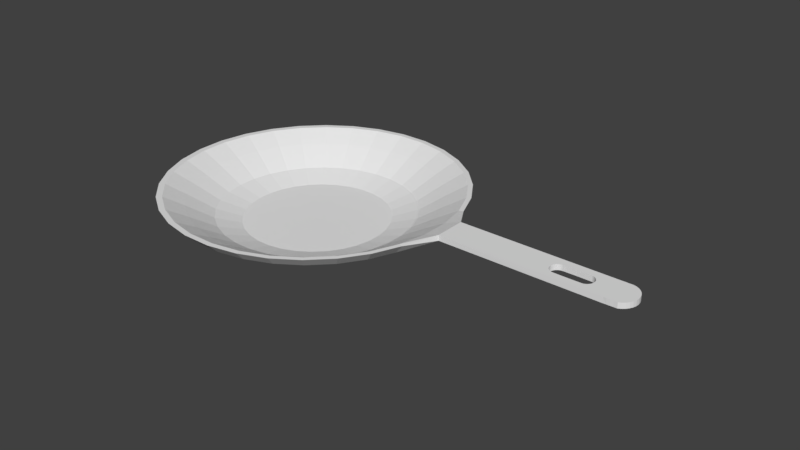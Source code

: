 # Source: frying_pan.blend  (saved by Blender 2.79.0; exported with 4.5.12 LTS)
import bpy
from mathutils import Matrix  # noqa: F401  (used for matrix-valued properties, if any)

bpy.ops.wm.read_factory_settings(use_empty=True)
scene = bpy.context.scene
scene.name = 'Scene'

# ---- collections
col_collection_1 = bpy.data.collections.new('Collection 1'); scene.collection.children.link(col_collection_1)

# ---- materials (node trees are filled in below, after node groups)
mat_pan = bpy.data.materials.new('pan')
mat_pan.alpha_threshold = 0.0
mat_pan.use_transparent_shadow = False
mat_pan.roughness = 0.5

# ---- material node trees

# ---- world
world_world = bpy.data.worlds.new('World'); scene.world = world_world
world_world.color = (0.05088, 0.05088, 0.05088)
world_world.use_sun_shadow = False
world_world.sun_shadow_jitter_overblur = 0.0
world_world.cycles.sampling_method = 'MANUAL'

# ---- meshes
me_cylinder_002 = bpy.data.meshes.new('Cylinder.002')
me_cylinder_002.from_pydata([(0.0, 1.0, -0.1909), (0.0, 1.0, 1.0), (0.1951, 0.9808, -0.1909), (0.1951, 0.9808, 1.0), (0.3827, 0.9239, -0.1909), (0.3827, 0.9239, 1.0), (0.5556, 0.8315, -0.1909), (0.5556, 0.8315, 1.0), (0.7071, 0.7071, -0.1909), (0.7071, 0.7071, 1.0), (0.8315, 0.5556, -0.1909), (0.8315, 0.5556, 1.0), (0.9239, 0.3827, -0.1909), (0.9239, 0.3827, 1.0), (0.9808, 0.1951, -0.1909), (0.9808, 0.1951, 1.0), (1.0, 7.55e-08, -0.1909), (1.0, 7.55e-08, 1.0), (0.9808, -0.1951, -0.1909), (0.9808, -0.1951, 1.0), (0.9239, -0.3827, -0.1909), (0.9239, -0.3827, 1.0), (0.8315, -0.5556, -0.1909), (0.8315, -0.5556, 1.0), (0.7071, -0.7071, -0.1909), (0.7071, -0.7071, 1.0), (0.5556, -0.8315, -0.1909), (0.5556, -0.8315, 1.0), (0.3827, -0.9239, -0.1909), (0.3827, -0.9239, 1.0), (0.1951, -0.9808, -0.1909), (0.1951, -0.9808, 1.0), (-3.258e-07, -1.0, -0.1909), (-3.258e-07, -1.0, 1.0), (-0.1951, -0.9808, -0.1909), (-0.1951, -0.9808, 1.0), (-0.3827, -0.9239, -0.1909), (-0.3827, -0.9239, 1.0), (-0.5556, -0.8315, -0.1909), (-0.5556, -0.8315, 1.0), (-0.7071, -0.7071, -0.1909), (-0.7071, -0.7071, 1.0), (-0.8315, -0.5556, -0.1909), (-0.8315, -0.5556, 1.0), (-0.9239, -0.3827, -0.1909), (-0.9239, -0.3827, 1.0), (-0.9808, -0.1951, -0.1909), (-0.9808, -0.1951, 1.0), (-1.0, 9.656e-07, -0.1909), (-1.0, 9.656e-07, 1.0), (-0.9808, 0.1951, -0.1909), (-0.9808, 0.1951, 1.0), (-0.9239, 0.3827, -0.1909), (-0.9239, 0.3827, 1.0), (-0.8315, 0.5556, -0.1909), (-0.8315, 0.5556, 1.0), (-0.7071, 0.7071, -0.1909), (-0.7071, 0.7071, 1.0), (-0.5556, 0.8315, -0.1909), (-0.5556, 0.8315, 1.0), (-0.3827, 0.9239, -0.1909), (-0.3827, 0.9239, 1.0), (-0.1951, 0.9808, -0.1909), (-0.1951, 0.9808, 1.0), (-6.155e-09, 1.115, -0.1909), (0.2175, 1.094, -0.1909), (0.2175, 1.094, 1.0), (-6.155e-09, 1.115, 1.0), (0.4267, 1.03, -0.1909), (0.4267, 1.03, 1.0), (0.6194, 0.927, -0.1909), (0.6194, 0.927, 1.0), (0.7884, 0.7884, -0.1909), (0.7884, 0.7884, 1.0), (0.927, 0.6194, -0.1909), (0.927, 0.6194, 1.0), (1.03, 0.4267, -0.1909), (1.03, 0.4267, 1.0), (1.094, 0.2175, -0.1909), (1.094, 0.2175, 1.0), (1.115, 4.757e-08, -0.1909), (1.115, 4.757e-08, 1.0), (1.094, -0.2175, -0.1909), (1.094, -0.2175, 1.0), (1.03, -0.4267, -0.1909), (1.03, -0.4267, 1.0), (0.927, -0.6194, -0.1909), (0.927, -0.6194, 1.0), (0.7884, -0.7884, -0.1909), (0.7884, -0.7884, 1.0), (0.6194, -0.927, -0.1909), (0.6194, -0.927, 1.0), (0.4267, -1.03, -0.1909), (0.4267, -1.03, 1.0), (0.2175, -1.094, -0.1909), (0.2175, -1.094, 1.0), (-3.694e-07, -1.115, -0.1909), (-3.694e-07, -1.115, 1.0), (-0.2175, -1.094, -0.1909), (-0.2175, -1.094, 1.0), (-0.4267, -1.03, -0.1909), (-0.4267, -1.03, 1.0), (-0.6194, -0.927, -0.1909), (-0.6194, -0.927, 1.0), (-0.7884, -0.7884, -0.1909), (-0.7884, -0.7884, 1.0), (-0.927, -0.6194, -0.1909), (-0.927, -0.6194, 1.0), (-1.03, -0.4267, -0.1909), (-1.03, -0.4267, 1.0), (-1.094, -0.2175, -0.1909), (-1.094, -0.2175, 1.0), (-1.115, 1.04e-06, -0.1909), (-1.115, 1.04e-06, 1.0), (-1.094, 0.2175, -0.1909), (-1.094, 0.2175, 1.0), (-1.03, 0.4267, -0.1909), (-1.03, 0.4267, 1.0), (-0.927, 0.6194, -0.1909), (-0.927, 0.6194, 1.0), (-0.7884, 0.7884, -0.1909), (-0.7884, 0.7884, 1.0), (-0.6194, 0.927, -0.1909), (-0.6194, 0.927, 1.0), (-0.4267, 1.03, -0.1909), (-0.4267, 1.03, 1.0), (-0.2175, 1.094, -0.1909), (-0.2175, 1.094, 1.0), (0.264, 1.327, 3.533), (-3.061e-08, 1.353, 3.533), (0.5178, 1.25, 3.533), (-1.353, 1.191e-06, 3.533), (-1.509, 1.292e-06, 3.533), (0.7518, 1.125, 3.533), (0.264, -1.327, 3.533), (0.2943, -1.48, 3.533), (0.9568, 0.9568, 3.533), (1.125, 0.7518, 3.533), (1.25, 0.5178, 3.533), (1.394, 0.5773, 3.533), (1.327, 0.264, 3.533), (-3.894e-08, 1.509, 3.533), (1.353, -1.345e-08, 3.533), (1.327, -0.264, 3.533), (-1.327, -0.264, 3.533), (-1.48, -0.2943, 3.533), (1.25, -0.5178, 3.533), (1.125, -0.7518, 3.533), (0.5178, -1.25, 3.533), (0.5773, -1.394, 3.533), (0.9568, -0.9568, 3.533), (0.7518, -1.125, 3.533), (1.254, 0.8382, 3.533), (-0.264, 1.327, 3.533), (-0.2943, 1.48, 3.533), (-4.715e-07, -1.353, 3.533), (-0.264, -1.327, 3.533), (-0.5178, -1.25, 3.533), (-1.254, -0.8382, 3.533), (-1.125, -0.7518, 3.533), (-0.7518, -1.125, 3.533), (-1.25, -0.5178, 3.533), (-1.394, -0.5773, 3.533), (-0.9568, -0.9568, 3.533), (1.067, -1.067, 3.533), (0.8382, -1.254, 3.533), (-1.327, 0.264, 3.533), (-1.25, 0.5178, 3.533), (0.8382, 1.254, 3.533), (-1.125, 0.7518, 3.533), (1.067, 1.067, 3.533), (-0.9568, 0.9568, 3.533), (-0.7518, 1.125, 3.533), (-0.5178, 1.25, 3.533), (-0.8382, 1.254, 3.533), (-0.5773, 1.394, 3.533), (0.2943, 1.48, 3.533), (0.5773, 1.394, 3.533), (1.48, 0.2943, 3.533), (1.509, -5.125e-08, 3.533), (1.48, -0.2943, 3.533), (1.394, -0.5773, 3.533), (1.254, -0.8382, 3.533), (-5.305e-07, -1.509, 3.533), (-0.2943, -1.48, 3.533), (-0.5773, -1.394, 3.533), (-0.8382, -1.254, 3.533), (-1.067, -1.067, 3.533), (-1.48, 0.2943, 3.533), (-1.394, 0.5773, 3.533), (-1.254, 0.8382, 3.533), (-1.067, 1.067, 3.533), (0.3364, 1.691, 8.833), (-6.962e-08, 1.724, 8.833), (0.6598, 1.593, 8.833), (-1.724, 1.425e-06, 8.833), (-1.922, 1.553e-06, 8.833), (0.9579, 1.434, 8.833), (0.3364, -1.691, 8.833), (0.375, -1.885, 8.833), (1.219, 1.219, 8.833), (1.434, 0.9579, 8.833), (1.593, 0.6598, 8.833), (1.776, 0.7357, 8.833), (1.691, 0.3364, 8.833), (-8.023e-08, 1.922, 8.833), (1.724, -1.101e-07, 8.833), (1.691, -0.3364, 8.833), (-1.691, -0.3364, 8.833), (-1.885, -0.375, 8.833), (1.593, -0.6598, 8.833), (1.434, -0.9579, 8.833), (0.6598, -1.593, 8.833), (0.7357, -1.776, 8.833), (1.219, -1.219, 8.833), (0.9579, -1.434, 8.833), (1.598, 1.068, 8.833), (-0.3364, 1.691, 8.833), (-0.375, 1.885, 8.833), (-6.314e-07, -1.724, 8.833), (-0.3364, -1.691, 8.833), (-0.6598, -1.593, 8.833), (-1.598, -1.068, 8.833), (-1.434, -0.9579, 8.833), (-0.9579, -1.434, 8.833), (-1.593, -0.6598, 8.833), (-1.776, -0.7357, 8.833), (-1.219, -1.219, 8.833), (1.359, -1.359, 8.833), (1.068, -1.598, 8.833), (-1.691, 0.3364, 8.833), (-1.593, 0.6598, 8.833), (1.068, 1.598, 8.833), (-1.434, 0.9579, 8.833), (1.359, 1.359, 8.833), (-1.219, 1.219, 8.833), (-0.9579, 1.434, 8.833), (-0.6598, 1.593, 8.833), (-1.068, 1.598, 8.833), (-0.7357, 1.776, 8.833), (0.375, 1.885, 8.833), (0.7357, 1.776, 8.833), (1.885, 0.375, 8.833), (1.922, -1.583e-07, 8.833), (1.885, -0.375, 8.833), (1.776, -0.7357, 8.833), (1.598, -1.068, 8.833), (-7.066e-07, -1.922, 8.833), (-0.375, -1.885, 8.833), (-0.7357, -1.776, 8.833), (-1.068, -1.598, 8.833), (-1.359, -1.359, 8.833), (-1.885, 0.375, 8.833), (-1.776, 0.7357, 8.833), (-1.598, 1.068, 8.833), (-1.359, 1.359, 8.833), (0.3894, 1.958, 12.43), (-9.381e-08, 1.996, 12.43), (0.7638, 1.844, 12.43), (-1.996, 1.595e-06, 12.43), (-2.08, 0.001012, 12.43), (1.109, 1.66, 12.43), (0.3894, -1.958, 12.43), (0.3936, -2.029, 12.43), (1.411, 1.411, 12.43), (1.66, 1.109, 12.43), (1.844, 0.7638, 12.43), (1.902, 0.7932, 12.43), (1.958, 0.3894, 12.43), (-0.01025, 2.071, 12.43), (-1.958, -0.3894, 12.43), (-2.041, -0.4029, 12.43), (1.844, -0.7638, 12.43), (1.66, -1.109, 12.43), (0.7638, -1.844, 12.43), (0.782, -1.912, 12.43), (1.411, -1.411, 12.43), (1.109, -1.66, 12.43), (1.711, 1.151, 12.43), (-0.3894, 1.958, 12.43), (-0.4141, 2.031, 12.43), (-7.442e-07, -1.996, 12.43), (-0.3894, -1.958, 12.43), (-0.7638, -1.844, 12.43), (-1.732, -1.149, 12.43), (-1.66, -1.109, 12.43), (-1.109, -1.66, 12.43), (-1.844, -0.7638, 12.43), (-1.923, -0.7912, 12.43), (-1.411, -1.411, 12.43), (1.454, -1.463, 12.43), (1.14, -1.72, 12.43), (-1.958, 0.3894, 12.43), (-1.844, 0.7638, 12.43), (1.14, 1.722, 12.43), (-1.66, 1.109, 12.43), (1.454, 1.465, 12.43), (-1.411, 1.411, 12.43), (-1.109, 1.66, 12.43), (-0.7638, 1.844, 12.43), (-1.16, 1.722, 12.43), (-0.8025, 1.914, 12.43), (0.3936, 2.031, 12.43), (0.782, 1.914, 12.43), (2.02, 0.4049, 12.43), (2.225, -2.373e-07, 12.43), (2.183, -0.4342, 12.43), (1.902, -0.7912, 12.43), (1.711, -1.149, 12.43), (-0.01025, -2.069, 12.43), (-0.4141, -2.029, 12.43), (-0.8025, -1.912, 12.43), (-1.16, -1.72, 12.43), (-1.474, -1.463, 12.43), (-2.041, 0.4049, 12.43), (-1.923, 0.7932, 12.43), (-1.732, 1.151, 12.43), (-1.474, 1.465, 12.43), (1.958, -0.3894, 12.41), (1.996, -1.815e-07, 12.41), (2.183, -0.4342, 14.36), (2.225, -2.373e-07, 14.36), (4.407, -0.6533, 12.43), (4.44, -0.2182, 12.43), (4.173, -0.477, 14.36), (4.173, -0.477, 12.43), (3.916, -0.2778, 14.36), (3.916, -0.2778, 12.43), (3.724, -0.2611, 14.36), (3.724, -0.2611, 12.43), (3.702, -0.2654, 14.36), (3.702, -0.2654, 12.43), (3.628, -0.4042, 14.36), (3.628, -0.4042, 12.43), (3.637, -0.4244, 14.36), (3.637, -0.4244, 12.43), (3.624, -0.3828, 14.36), (3.624, -0.3828, 12.43), (3.649, -0.4425, 14.36), (3.649, -0.4425, 12.43), (3.702, -0.4784, 14.36), (3.702, -0.4784, 12.43), (3.894, -0.4994, 14.36), (3.894, -0.4994, 12.43), (3.682, -0.4701, 14.36), (3.682, -0.4701, 12.43), (4.198, -0.3955, 14.36), (4.198, -0.3955, 12.43), (4.158, -0.3204, 14.36), (4.158, -0.3204, 12.43), (4.198, -0.4173, 14.36), (4.198, -0.4173, 12.43), (4.194, -0.3741, 14.36), (4.194, -0.3741, 12.43), (4.098, -0.5172, 14.36), (4.098, -0.5172, 12.43), (3.664, -0.2859, 14.36), (3.664, -0.2859, 12.43), (3.682, -0.2738, 14.36), (3.682, -0.2738, 12.43), (3.649, -0.3013, 14.36), (3.649, -0.3013, 12.43), (4.194, -0.4387, 14.36), (4.194, -0.4387, 12.43), (4.14, -0.5046, 14.36), (4.14, -0.5046, 12.43), (4.158, -0.4925, 14.36), (4.158, -0.4925, 12.43), (4.186, -0.4589, 14.36), (4.186, -0.4589, 12.43), (3.624, -0.361, 14.36), (3.624, -0.361, 12.43), (3.664, -0.4579, 14.36), (3.664, -0.4579, 12.43), (3.628, -0.3396, 14.36), (3.628, -0.3396, 12.43), (4.173, -0.3358, 14.36), (4.173, -0.3358, 12.43), (4.12, -0.513, 14.36), (4.12, -0.513, 12.43), (4.185, -0.354, 14.36), (4.185, -0.354, 12.43), (3.637, -0.3195, 14.36), (3.637, -0.3195, 12.43), (4.14, -0.3083, 14.36), (4.14, -0.3083, 12.43), (4.12, -0.2999, 14.36), (4.12, -0.2999, 12.43), (4.574, -0.2304, 14.36), (4.574, -0.2304, 12.48), (4.619, -0.2454, 14.36), (4.619, -0.2454, 12.48), (4.657, -0.2696, 14.36), (4.657, -0.2696, 12.48), (4.69, -0.3008, 14.36), (4.69, -0.3008, 12.48), (4.716, -0.3377, 14.36), (4.716, -0.3377, 12.48), (4.734, -0.379, 14.36), (4.734, -0.379, 12.48), (4.744, -0.423, 14.36), (4.744, -0.423, 12.48), (4.745, -0.4681, 14.36), (4.745, -0.4681, 12.48), (4.737, -0.5125, 14.36), (4.737, -0.5125, 12.48), (4.72, -0.5545, 14.36), (4.72, -0.5545, 12.48), (4.696, -0.5925, 14.36), (4.696, -0.5925, 12.48), (4.665, -0.6251, 14.36), (4.665, -0.6251, 12.48), (4.628, -0.6509, 14.36), (4.628, -0.6509, 12.48), (4.587, -0.6691, 14.36), (4.587, -0.6691, 12.48), (4.542, -0.6652, 14.36), (4.542, -0.6652, 12.48), (4.496, -0.6626, 14.36), (4.496, -0.6626, 12.48), (4.45, -0.6582, 14.36), (4.45, -0.6582, 12.48), (4.406, -0.6515, 14.36), (4.44, -0.2189, 14.36), (4.483, -0.222, 14.36), (4.483, -0.222, 12.48), (4.529, -0.2279, 14.36), (4.529, -0.2279, 12.48)], [], [(52, 50, 114, 116), (33, 35, 156, 155), (34, 32, 96, 98), (16, 14, 78, 80), (87, 85, 181, 182), (15, 17, 142, 140), (50, 48, 112, 114), (69, 66, 176, 177), (32, 30, 94, 96), (14, 12, 76, 78), (121, 119, 190, 191), (49, 51, 166, 131), (48, 46, 110, 112), (103, 101, 185, 186), (30, 28, 92, 94), (31, 33, 155, 134), (12, 10, 74, 76), (85, 83, 180, 181), (0, 62, 126, 64), (13, 15, 140, 138), (46, 44, 108, 110), (119, 117, 189, 190), (28, 26, 90, 92), (47, 49, 131, 144), (10, 8, 72, 74), (66, 67, 141, 176), (62, 60, 124, 126), (101, 99, 184, 185), (44, 42, 106, 108), (29, 31, 134, 148), (3, 1, 63, 61, 59, 57, 55, 53, 51, 49, 47, 45, 43, 41, 39, 37, 35, 33, 31, 29, 27, 25, 23, 21, 19, 17, 15, 13, 11, 9, 7, 5), (26, 24, 88, 90), (83, 81, 179, 180), (0, 2, 4, 6, 8, 10, 12, 14, 16, 18, 20, 22, 24, 26, 28, 30, 32, 34, 36, 38, 40, 42, 44, 46, 48, 50, 52, 54, 56, 58, 60, 62), (64, 67, 66, 65), (65, 66, 69, 68), (68, 69, 71, 70), (70, 71, 73, 72), (72, 73, 75, 74), (74, 75, 77, 76), (76, 77, 79, 78), (78, 79, 81, 80), (80, 81, 83, 82), (82, 83, 85, 84), (84, 85, 87, 86), (86, 87, 89, 88), (88, 89, 91, 90), (90, 91, 93, 92), (92, 93, 95, 94), (94, 95, 97, 96), (96, 97, 99, 98), (98, 99, 101, 100), (100, 101, 103, 102), (102, 103, 105, 104), (104, 105, 107, 106), (106, 107, 109, 108), (108, 109, 111, 110), (110, 111, 113, 112), (112, 113, 115, 114), (114, 115, 117, 116), (116, 117, 119, 118), (118, 119, 121, 120), (120, 121, 123, 122), (122, 123, 125, 124), (124, 125, 127, 126), (126, 127, 67, 64), (11, 13, 138, 137), (63, 1, 129, 153), (18, 16, 80, 82), (36, 34, 98, 100), (117, 115, 188, 189), (2, 0, 64, 65), (54, 52, 116, 118), (45, 47, 144, 161), (99, 97, 183, 184), (27, 29, 148, 151), (20, 18, 82, 84), (38, 36, 100, 102), (81, 79, 178, 179), (56, 54, 118, 120), (9, 11, 137, 136), (4, 2, 65, 68), (61, 63, 153, 173), (22, 20, 84, 86), (115, 113, 132, 188), (40, 38, 102, 104), (43, 45, 161, 159), (58, 56, 120, 122), (97, 95, 135, 183), (6, 4, 68, 70), (25, 27, 151, 150), (24, 22, 86, 88), (79, 77, 139, 178), (42, 40, 104, 106), (7, 9, 136, 133), (60, 58, 122, 124), (59, 61, 173, 172), (8, 6, 70, 72), (149, 165, 229, 213), (137, 138, 202, 201), (165, 164, 228, 229), (161, 144, 208, 225), (164, 182, 246, 228), (136, 137, 201, 200), (182, 181, 245, 246), (133, 136, 200, 197), (159, 161, 225, 223), (181, 180, 244, 245), (163, 159, 223, 227), (180, 179, 243, 244), (130, 133, 197, 194), (160, 163, 227, 224), (179, 178, 242, 243), (178, 139, 203, 242), (128, 130, 194, 192), (157, 160, 224, 221), (139, 152, 216, 203), (141, 154, 218, 205), (129, 128, 192, 193), (152, 170, 234, 216), (154, 175, 239, 218), (156, 157, 221, 220), (170, 168, 232, 234), (175, 174, 238, 239), (155, 156, 220, 219), (168, 177, 241, 232), (174, 191, 255, 238), (134, 155, 219, 198), (177, 176, 240, 241), (191, 190, 254, 255), (105, 103, 186, 187), (51, 53, 167, 166), (123, 121, 191, 174), (71, 69, 177, 168), (17, 19, 143, 142), (89, 87, 182, 164), (35, 37, 157, 156), (107, 105, 187, 158), (1, 3, 128, 129), (53, 55, 169, 167), (125, 123, 174, 175), (73, 71, 168, 170), (19, 21, 146, 143), (91, 89, 164, 165), (37, 39, 160, 157), (109, 107, 158, 162), (55, 57, 171, 169), (127, 125, 175, 154), (3, 5, 130, 128), (75, 73, 170, 152), (21, 23, 147, 146), (93, 91, 165, 149), (39, 41, 163, 160), (111, 109, 162, 145), (57, 59, 172, 171), (67, 127, 154, 141), (5, 7, 133, 130), (77, 75, 152, 139), (23, 25, 150, 147), (95, 93, 149, 135), (41, 43, 159, 163), (113, 111, 145, 132), (206, 207, 318, 319), (248, 247, 309, 310), (204, 206, 319, 268), (230, 231, 293, 292), (247, 199, 263, 309), (195, 230, 292, 259), (199, 213, 275, 263), (202, 204, 268, 266), (208, 195, 259, 270), (213, 229, 291, 275), (201, 202, 266, 265), (229, 228, 290, 291), (225, 208, 270, 287), (228, 246, 308, 290), (200, 201, 265, 264), (246, 245, 307, 308), (197, 200, 264, 261), (223, 225, 287, 285), (245, 244, 306, 307), (227, 223, 285, 289), (244, 243, 305, 306), (194, 197, 261, 258), (224, 227, 289, 286), (243, 242, 304, 305), (242, 203, 267, 304), (192, 194, 258, 256), (221, 224, 286, 283), (203, 216, 278, 267), (205, 218, 280, 269), (193, 192, 256, 257), (216, 234, 296, 278), (218, 239, 301, 280), (144, 131, 195, 208), (138, 140, 204, 202), (135, 149, 213, 199), (131, 166, 230, 195), (183, 135, 199, 247), (166, 167, 231, 230), (140, 142, 206, 204), (184, 183, 247, 248), (142, 143, 207, 206), (185, 184, 248, 249), (167, 169, 233, 231), (186, 185, 249, 250), (143, 146, 210, 207), (187, 186, 250, 251), (169, 171, 235, 233), (146, 147, 211, 210), (158, 187, 251, 222), (171, 172, 236, 235), (162, 158, 222, 226), (172, 173, 237, 236), (147, 150, 214, 211), (145, 162, 226, 209), (150, 151, 215, 214), (132, 145, 209, 196), (173, 153, 217, 237), (188, 132, 196, 252), (151, 148, 212, 215), (189, 188, 252, 253), (153, 129, 193, 217), (148, 134, 198, 212), (190, 189, 253, 254), (176, 141, 205, 240), (259, 292, 314, 260), (262, 281, 309, 263), (266, 268, 304, 267), (270, 259, 260, 271), (274, 262, 263, 275), (265, 266, 267, 278), (279, 257, 269, 280), (287, 270, 271, 288), (277, 274, 275, 291), (264, 265, 278, 296), (299, 279, 280, 301), (285, 287, 288, 284), (276, 277, 291, 290), (261, 264, 296, 294), (298, 299, 301, 300), (281, 282, 310, 309), (292, 293, 315, 314), (318, 320, 306), (282, 283, 311, 310), (257, 256, 302, 269), (293, 295, 316, 315), (283, 286, 312, 311), (295, 297, 317, 316), (256, 258, 303, 302), (272, 273, 308, 307), (286, 289, 313, 312), (297, 298, 300, 317), (258, 261, 294, 303), (273, 276, 290, 308), (289, 285, 284, 313), (249, 248, 310, 311), (231, 233, 295, 293), (250, 249, 311, 312), (207, 210, 272, 318), (251, 250, 312, 313), (233, 235, 297, 295), (210, 211, 273, 272), (222, 251, 313, 284), (235, 236, 298, 297), (226, 222, 284, 288), (236, 237, 299, 298), (211, 214, 276, 273), (209, 226, 288, 271), (214, 215, 277, 276), (196, 209, 271, 260), (237, 217, 279, 299), (252, 196, 260, 314), (215, 212, 274, 277), (253, 252, 314, 315), (217, 193, 257, 279), (212, 198, 262, 274), (254, 253, 315, 316), (240, 205, 269, 302), (255, 254, 316, 317), (241, 240, 302, 303), (198, 219, 281, 262), (238, 255, 317, 300), (232, 241, 303, 294), (219, 220, 282, 281), (239, 238, 300, 301), (234, 232, 294, 296), (220, 221, 283, 282), (319, 318, 320, 321), (320, 307, 306), (320, 306, 322, 422), (305, 321, 319), (305, 321, 423, 323), (306, 371, 337, 333, 335, 339, 373, 345, 341, 343, 355, 379, 365, 367, 325, 369, 363, 351, 322), (321, 320, 370, 374, 382, 360, 356, 358, 330, 328, 326, 386, 384, 348, 376, 380, 352, 346, 350, 422, 423), (318, 272, 320), (320, 272, 307), (305, 304, 321), (321, 268, 319), (304, 268, 321), (363, 362, 350, 351), (367, 366, 324, 325), (325, 324, 368, 369), (375, 374, 370, 371), (347, 346, 352, 353), (351, 350, 346, 347), (381, 380, 376, 377), (327, 326, 328, 329), (341, 340, 342, 343), (361, 360, 382, 383), (343, 342, 354, 355), (329, 328, 330, 331), (377, 376, 348, 349), (373, 372, 344, 345), (349, 348, 384, 385), (365, 364, 366, 367), (359, 358, 356, 357), (383, 382, 374, 375), (379, 378, 364, 365), (339, 338, 372, 373), (333, 332, 334, 335), (387, 386, 326, 327), (353, 352, 380, 381), (371, 370, 336, 337), (369, 368, 362, 363), (345, 344, 340, 341), (322, 351, 347, 353, 381, 377, 349, 385, 387, 327, 329, 331, 359, 357, 361, 383, 375, 371, 306, 305, 323), (331, 330, 358, 359), (385, 384, 386, 387), (355, 354, 378, 379), (337, 336, 332, 333), (357, 356, 360, 361), (422, 350, 362, 368, 324, 366, 364, 378, 354, 342, 340, 344, 372, 338, 334, 332, 336, 370, 320), (335, 334, 338, 339), (390, 388, 426, 424, 423, 422, 420, 418, 416, 414, 412, 410, 408, 406, 404, 402, 400, 398, 396, 394, 392), (323, 425, 427, 389, 391, 393, 395, 397, 399, 401, 403, 405, 407, 409, 411, 413, 415, 417, 419, 421, 322), (323, 423, 424, 425), (424, 426, 427, 425), (389, 427, 426, 388), (388, 390, 391, 389), (390, 392, 393, 391), (392, 394, 395, 393), (394, 396, 397, 395), (396, 398, 399, 397), (398, 400, 401, 399), (400, 402, 403, 401), (402, 404, 405, 403), (404, 406, 407, 405), (406, 408, 409, 407), (408, 410, 411, 409), (410, 412, 413, 411), (412, 414, 415, 413), (414, 416, 417, 415), (419, 417, 416, 418), (418, 420, 421, 419), (421, 420, 422, 322)])
_k = {(322, 323): 1.0, (324, 368): 1.0, (326, 328): 1.0, (327, 329): 1.0, (328, 330): 1.0, (329, 331): 1.0, (325, 367): 1.0, (332, 334): 1.0, (333, 335): 1.0, (334, 338): 1.0, (335, 339): 1.0, (332, 336): 1.0, (333, 337): 1.0, (338, 372): 1.0, (336, 370): 1.0, (337, 371): 1.0, (341, 345): 1.0, (340, 342): 1.0, (341, 343): 1.0, (340, 344): 1.0, (347, 351): 1.0, (346, 352): 1.0, (349, 377): 1.0, (348, 384): 1.0, (346, 350): 1.0, (352, 380): 1.0, (343, 355): 1.0, (347, 353): 1.0, (357, 359): 1.0, (356, 358): 1.0, (342, 354): 1.0, (356, 360): 1.0, (357, 361): 1.0, (327, 387): 1.0, (363, 369): 1.0, (350, 362): 1.0, (364, 366): 1.0, (365, 367): 1.0, (362, 368): 1.0, (324, 366): 1.0, (325, 369): 1.0, (351, 363): 1.0, (345, 373): 1.0, (330, 358): 1.0, (331, 359): 1.0, (344, 372): 1.0, (370, 374): 1.0, (371, 375): 1.0, (339, 373): 1.0, (377, 381): 1.0, (348, 376): 1.0, (365, 379): 1.0, (364, 378): 1.0, (376, 380): 1.0, (353, 381): 1.0, (354, 378): 1.0, (355, 379): 1.0, (361, 383): 1.0, (360, 382): 1.0, (349, 385): 1.0, (384, 386): 1.0, (385, 387): 1.0, (374, 382): 1.0, (375, 383): 1.0, (326, 386): 1.0, (322, 422): 1.0, (323, 423): 1.0}
me_cylinder_002.attributes.new('crease_edge', 'FLOAT', 'EDGE').data.foreach_set('value', [_k.get((min(e.vertices), max(e.vertices)), 0.0) for e in me_cylinder_002.edges])
me_cylinder_002.materials.append(mat_pan)
me_cylinder_002.use_remesh_preserve_volume = False
me_cylinder_002.use_remesh_preserve_attributes = False
me_cylinder_002.use_mirror_vertex_groups = False
me_cylinder_002.update()

# ---- objects
ob_cylinder = bpy.data.objects.new('Cylinder', me_cylinder_002)

# ---- transforms, parenting, visibility, modifiers, constraints
ob_cylinder.location = (0.0, 0.0, 0.0)
ob_cylinder.rotation_euler = (0.0, -0.0, 0.09774)
ob_cylinder.scale = (1.0, 1.0, 0.04096)
ob_cylinder.lineart.crease_threshold = 0.0

# ---- collection membership
col_collection_1.objects.link(ob_cylinder)

# ---- scene / render settings (as saved in the file)
scene.frame_start = 1; scene.frame_end = 250; scene.frame_set(1)
scene.render.engine = 'BLENDER_EEVEE_NEXT'
scene.render.resolution_percentage = 50
scene.render.dither_intensity = 0.0
scene.cycles.use_denoising = False
scene.cycles.samples = 128
scene.cycles.sampling_pattern = 'TABULATED_SOBOL'
scene.cycles.use_adaptive_sampling = False
scene.cycles.use_light_tree = False
scene.cycles.blur_glossy = 0.0
scene.cycles.sample_clamp_indirect = 0.0
scene.view_settings.view_transform = 'Standard'
bpy.context.view_layer.update()

# ---- added for rendering (the .blend has no active camera and no usable light): camera, sun
cam_auto = bpy.data.cameras.new('AutoCamera')
cam_auto.lens = 50.0
cam_auto.sensor_width = 36.0
cam_auto.clip_end = 1000.0
ob_auto_camera = bpy.data.objects.new('AutoCamera', cam_auto)
scene.collection.objects.link(ob_auto_camera)
ob_auto_camera.location = (9.34135, -9.48783, 6.70281)
ob_auto_camera.rotation_euler = (1.09748, -7.21219e-08, 0.694738)
scene.camera = ob_auto_camera
light_auto_sun = bpy.data.lights.new('AutoSun', 'SUN')
light_auto_sun.energy = 3.0
light_auto_sun.angle = 0.0523599
ob_auto_sun = bpy.data.objects.new('AutoSun', light_auto_sun)
scene.collection.objects.link(ob_auto_sun)
ob_auto_sun.rotation_euler = (0.872665, 0.174533, 0.523599)
bpy.context.view_layer.update()
